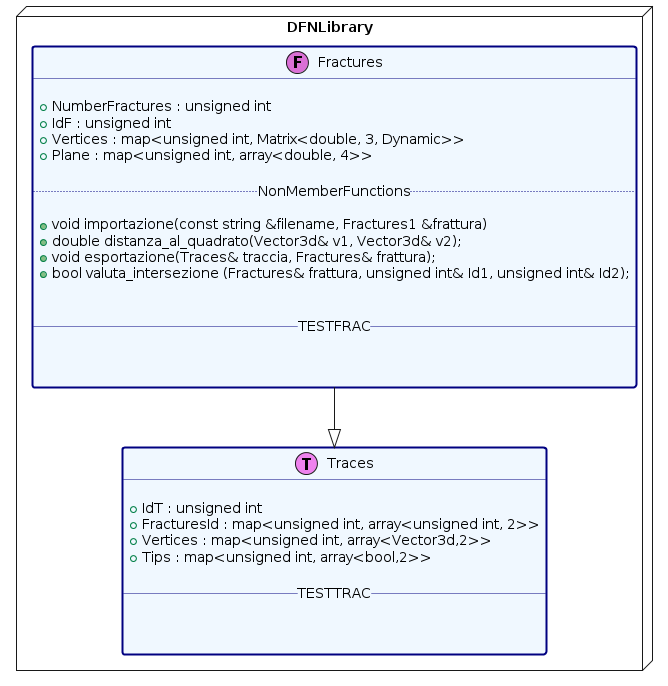

The diagram above was rendered by PlantUML. Its source (embedded in the PNG):
@startuml
package DFNLibrary <<Node>>
{

class Fractures << (F, orchid) >> #line:Navy;line.bold;back:aliceblue
{

+ NumberFractures : unsigned int 
+ IdF : unsigned int
+ Vertices : map<unsigned int, Matrix<double, 3, Dynamic>>
+ Plane : map<unsigned int, array<double, 4>>

..NonMemberFunctions..

+ void importazione(const string &filename, Fractures1 &frattura)
+ double distanza_al_quadrato(Vector3d& v1, Vector3d& v2);
+ void esportazione(Traces& traccia, Fractures& frattura);
+ bool valuta_intersezione (Fractures& frattura, unsigned int& Id1, unsigned int& Id2);

'+ array<double, 3> PolyCentroid(vector<array<double, 3>> &Vertices)
'+ DistB_Vert()
'+ PlanPolyEq()
'+ LineVertEq()

__TESTFRAC__



' fine classe Fractures
}

class Traces << (T, violet) >> #line:Navy;line.bold;back:aliceblue
{

+ IdT : unsigned int
+ FracturesId : map<unsigned int, array<unsigned int, 2>> 
+ Vertices : map<unsigned int, array<Vector3d,2>> 
+ Tips : map<unsigned int, array<bool,2>> 

__TESTTRAC__



' fine classe Traces
} 

Fractures --|> Traces


' fine namespace DFNLibrary
}
@enduml